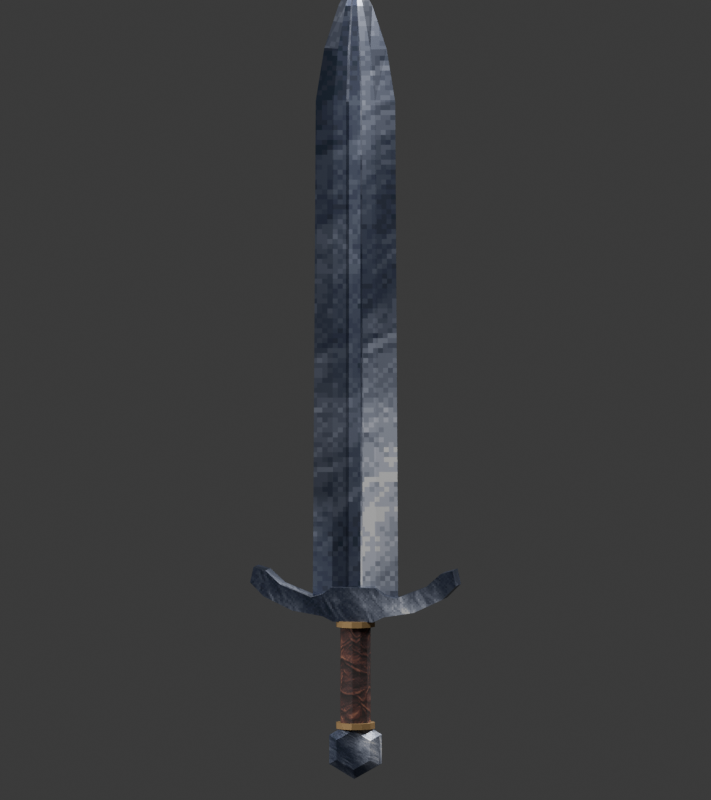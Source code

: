 # Source: espada_larga.blend  (saved by Blender 4.5.90; exported with 4.5.12 LTS)
import bpy
from mathutils import Matrix  # noqa: F401  (used for matrix-valued properties, if any)

bpy.ops.wm.read_factory_settings(use_empty=True)
scene = bpy.context.scene
scene.name = 'Scene'

# ---- collections
col_collection = bpy.data.collections.new('Collection'); scene.collection.children.link(col_collection)

# ---- images (referenced by path relative to the original .blend; pixels are not part of the script)
import os
ASSET_DIR = os.environ.get("B2B_ASSET_DIR", "")  # directory of the original .blend (textures are referenced by path, not embedded)
HERE = os.path.dirname(os.path.abspath(__file__))  # packed textures are extracted next to this script under _unpacked/

def load_image(name, relpath, width, height, colorspace="sRGB"):
    """Load a texture the original file referenced (path relative to the .blend, or extracted next to this script)."""
    p = next((c for c in (os.path.join(HERE, relpath), os.path.join(ASSET_DIR, relpath)) if relpath and os.path.exists(c)), "")
    if p:
        img = bpy.data.images.load(p, check_existing=True)
        img.name = name
    else:  # same state as the original file: an image datablock whose file is absent (Cycles renders it pink)
        img = bpy.data.images.new(name, width, height)
        img.source = "FILE"
        img.filepath = "//" + (relpath or name)
    img.colorspace_settings.name = colorspace
    return img
img_metal_png = load_image('metal.png', '_unpacked/metal.f9dfd2d1.png', 128, 128, 'sRGB')
img_metal_png_001 = load_image('metal.png.001', '_unpacked/metal.f9dfd2d1.png', 128, 128, 'sRGB')
img_couro1_png_001 = load_image('couro1.png.001', '_unpacked/couro1.8fd81abe.png', 128, 128, 'sRGB')

# ---- materials (node trees are filled in below, after node groups)
mat_a_o = bpy.data.materials.new('Aço')
mat_a_o.diffuse_color = (0.4, 0.44, 0.43, 1.0)
mat_canal_do_a_o = bpy.data.materials.new('Canal do aço')
mat_canal_do_a_o.diffuse_color = (0.22, 0.25, 0.24, 1.0)
mat_couro_marrom = bpy.data.materials.new('Couro marrom')
mat_couro_marrom.diffuse_color = (0.15, 0.085, 0.055, 1.0)
mat_aro_de_lat_o_envelhecido = bpy.data.materials.new('Aro de latão envelhecido')
mat_aro_de_lat_o_envelhecido.diffuse_color = (0.36, 0.23, 0.1, 1.0)

# ---- material node trees
mat_a_o.use_nodes = True; mat_a_o.node_tree.nodes.clear()
_N = mat_a_o.node_tree.nodes; _L = mat_a_o.node_tree.links
n0 = _N.new('ShaderNodeBsdfPrincipled'); n0.name = 'Principled BSDF'; n0.location = (-200, 100)
n0.inputs[1].default_value = 0.65
n0.inputs[2].default_value = 0.38
n1 = _N.new('ShaderNodeOutputMaterial'); n1.name = 'Material Output'; n1.location = (200, 100)
n2 = _N.new('ShaderNodeTexImage'); n2.name = 'Image Texture'; n2.location = (0, 0)
n2.label = 'Textura original de Grimora'
n2.image = img_metal_png
n2.interpolation = 'Closest'
_L.new(n0.outputs[0], n1.inputs[0])
_L.new(n2.outputs[0], n0.inputs[0])
n1.is_active_output = True
mat_canal_do_a_o.use_nodes = True; mat_canal_do_a_o.node_tree.nodes.clear()
_N = mat_canal_do_a_o.node_tree.nodes; _L = mat_canal_do_a_o.node_tree.links
n0 = _N.new('ShaderNodeBsdfPrincipled'); n0.name = 'Principled BSDF'; n0.location = (-200, 100)
n0.inputs[1].default_value = 0.5
n1 = _N.new('ShaderNodeOutputMaterial'); n1.name = 'Material Output'; n1.location = (200, 100)
n2 = _N.new('ShaderNodeTexImage'); n2.name = 'Image Texture'; n2.location = (0, 0)
n2.label = 'Textura original de Grimora'
n2.image = img_metal_png_001
n2.interpolation = 'Closest'
_L.new(n0.outputs[0], n1.inputs[0])
_L.new(n2.outputs[0], n0.inputs[0])
n1.is_active_output = True
mat_couro_marrom.use_nodes = True; mat_couro_marrom.node_tree.nodes.clear()
_N = mat_couro_marrom.node_tree.nodes; _L = mat_couro_marrom.node_tree.links
n0 = _N.new('ShaderNodeBsdfPrincipled'); n0.name = 'Principled BSDF'; n0.location = (-200, 100)
n0.inputs[2].default_value = 0.7
n1 = _N.new('ShaderNodeOutputMaterial'); n1.name = 'Material Output'; n1.location = (200, 100)
n2 = _N.new('ShaderNodeTexImage'); n2.name = 'Image Texture'; n2.location = (0, 0)
n2.label = 'Textura original de Grimora'
n2.image = img_couro1_png_001
n2.interpolation = 'Closest'
_L.new(n0.outputs[0], n1.inputs[0])
_L.new(n2.outputs[0], n0.inputs[0])
n1.is_active_output = True
mat_aro_de_lat_o_envelhecido.use_nodes = True; mat_aro_de_lat_o_envelhecido.node_tree.nodes.clear()
_N = mat_aro_de_lat_o_envelhecido.node_tree.nodes; _L = mat_aro_de_lat_o_envelhecido.node_tree.links
n0 = _N.new('ShaderNodeBsdfPrincipled'); n0.name = 'Principled BSDF'; n0.location = (-200, 100)
n0.inputs[0].default_value = (0.36, 0.23, 0.1, 1.0)
n0.inputs[1].default_value = 0.65
n0.inputs[2].default_value = 0.55
n1 = _N.new('ShaderNodeOutputMaterial'); n1.name = 'Material Output'; n1.location = (200, 100)
_L.new(n0.outputs[0], n1.inputs[0])
n1.is_active_output = True

# ---- world
world_world = bpy.data.worlds.new('World'); scene.world = world_world
world_world.use_nodes = True; world_world.node_tree.nodes.clear()
_N = world_world.node_tree.nodes; _L = world_world.node_tree.links
n0 = _N.new('ShaderNodeOutputWorld'); n0.name = 'World Output'; n0.location = (200, 100)
n1 = _N.new('ShaderNodeBackground'); n1.name = 'Background'; n1.location = (-200, 100)
n1.inputs[0].default_value = (0.05088, 0.05088, 0.05088, 1.0)
_L.new(n1.outputs[0], n0.inputs[0])
n0.is_active_output = True
world_world.color = (0.12, 0.12, 0.12)
world_world.sun_shadow_jitter_overblur = 0.0

# ---- cameras
cam_camera_001 = bpy.data.cameras.new('Camera.001')
cam_camera_001.type = 'ORTHO'
cam_camera_001.ortho_scale = 4.65

# ---- lights
light_area = bpy.data.lights.new('Area', 'AREA')
light_area.energy = 550.0
light_area.size = 4.0
light_area.size_y = 1.0
light_area_001 = bpy.data.lights.new('Area.001', 'AREA')
light_area_001.energy = 400.0
light_area_001.size = 3.0
light_area_001.size_y = 1.0
light_area_002 = bpy.data.lights.new('Area.002', 'AREA')
light_area_002.energy = 450.0
light_area_002.size = 3.0
light_area_002.size_y = 1.0

# ---- meshes
me_l_mina_com_canal_central = bpy.data.meshes.new('Lâmina com canal central')
me_l_mina_com_canal_central.from_pydata([(-0.2528, 0.0, 0.42), (-0.1314, -0.039, 0.42), (-0.05055, -0.041, 0.42), (-0.03539, -0.025, 0.42), (0.03539, -0.025, 0.42), (0.05055, -0.041, 0.42), (0.1314, -0.039, 0.42), (0.2528, 0.0, 0.42), (0.1314, 0.039, 0.42), (0.05055, 0.041, 0.42), (0.03539, 0.025, 0.42), (-0.03539, 0.025, 0.42), (-0.05055, 0.041, 0.42), (-0.1314, 0.039, 0.42), (-0.2357, 0.0, 2.958), (-0.1226, -0.039, 2.958), (-0.04714, -0.041, 2.958), (-0.033, -0.025, 2.958), (0.033, -0.025, 2.958), (0.04714, -0.041, 2.958), (0.1226, -0.039, 2.958), (0.2357, 0.0, 2.958), (0.1226, 0.039, 2.958), (0.04714, 0.041, 2.958), (0.033, 0.025, 2.958), (-0.033, 0.025, 2.958), (-0.04714, 0.041, 2.958), (-0.1226, 0.039, 2.958), (-0.1846, 0.0, 3.226), (-0.09599, -0.039, 3.226), (-0.03692, -0.041, 3.226), (-0.02584, -0.025, 3.226), (0.02584, -0.025, 3.226), (0.03692, -0.041, 3.226), (0.09599, -0.039, 3.226), (0.1846, 0.0, 3.226), (0.09599, 0.039, 3.226), (0.03692, 0.041, 3.226), (0.02584, 0.025, 3.226), (-0.02584, 0.025, 3.226), (-0.03692, 0.041, 3.226), (-0.09599, 0.039, 3.226), (-0.0994, 0.0, 3.446), (-0.05169, -0.039, 3.446), (-0.01988, -0.041, 3.446), (-0.01392, -0.025, 3.446), (0.01392, -0.025, 3.446), (0.01988, -0.041, 3.446), (0.05169, -0.039, 3.446), (0.0994, 0.0, 3.446), (0.05169, 0.039, 3.446), (0.01988, 0.041, 3.446), (0.01392, 0.025, 3.446), (-0.01392, 0.025, 3.446), (-0.01988, 0.041, 3.446), (-0.05169, 0.039, 3.446), (0.0, 0.0, 3.604)], [], [(13, 12, 11, 10, 9, 8, 7, 6, 5, 4, 3, 2, 1, 0), (0, 1, 15, 14), (1, 2, 16, 15), (2, 3, 17, 16), (3, 4, 18, 17), (4, 5, 19, 18), (5, 6, 20, 19), (6, 7, 21, 20), (7, 8, 22, 21), (8, 9, 23, 22), (9, 10, 24, 23), (10, 11, 25, 24), (11, 12, 26, 25), (12, 13, 27, 26), (13, 0, 14, 27), (14, 15, 29, 28), (15, 16, 30, 29), (16, 17, 31, 30), (17, 18, 32, 31), (18, 19, 33, 32), (19, 20, 34, 33), (20, 21, 35, 34), (21, 22, 36, 35), (22, 23, 37, 36), (23, 24, 38, 37), (24, 25, 39, 38), (25, 26, 40, 39), (26, 27, 41, 40), (27, 14, 28, 41), (28, 29, 43, 42), (29, 30, 44, 43), (30, 31, 45, 44), (31, 32, 46, 45), (32, 33, 47, 46), (33, 34, 48, 47), (34, 35, 49, 48), (35, 36, 50, 49), (36, 37, 51, 50), (37, 38, 52, 51), (38, 39, 53, 52), (39, 40, 54, 53), (40, 41, 55, 54), (41, 28, 42, 55), (42, 43, 56), (43, 44, 56), (44, 45, 56), (45, 46, 56), (46, 47, 56), (47, 48, 56), (48, 49, 56), (49, 50, 56), (50, 51, 56), (51, 52, 56), (52, 53, 56), (53, 54, 56), (54, 55, 56), (55, 42, 56)])
me_l_mina_com_canal_central.polygons.foreach_set('material_index', [0, 0, 0, 0, 1, 0, 0, 0, 0, 0, 0, 1, 0, 0, 0, 0, 0, 0, 1, 0, 0, 0, 0, 0, 0, 1, 0, 0, 0, 0, 0, 0, 1, 0, 0, 0, 0, 0, 0, 1, 0, 0, 0, 0, 0, 0, 0, 0, 0, 0, 0, 0, 0, 0, 0, 0, 0])
_uv = me_l_mina_com_canal_central.uv_layers.new(name='UVMap')
_uv.uv.foreach_set('vector', [0.4077, 0.03595, 0.4085, 0.05762, 0.4024, 0.06168, 0.4024, 0.08064, 0.4085, 0.08471, 0.4077, 0.1064, 0.3929, 0.1389, 0.3781, 0.1064, 0.3773, 0.08471, 0.3834, 0.08064, 0.3834, 0.06168, 0.3773, 0.05762, 0.3781, 0.03595, 0.3929, 0.003444, 0.07689, 0.9925, 0.04826, 0.9941, 0.04531, 0.2051, 0.07181, 0.2035, 0.04826, 0.9941, 0.02723, 0.9946, 0.02572, 0.2054, 0.04531, 0.2051, 0.02723, 0.9946, 0.02198, 0.9942, 0.02073, 0.2051, 0.02572, 0.2054, 0.02198, 0.9942, 0.003444, 0.9945, 0.003444, 0.2054, 0.02073, 0.2051, 0.3272, 0.9963, 0.3202, 0.9964, 0.311, 0.2054, 0.3179, 0.2053, 0.2781, 0.995, 0.2567, 0.9955, 0.2511, 0.2064, 0.271, 0.2059, 0.2567, 0.9955, 0.2218, 0.9953, 0.2184, 0.2061, 0.2511, 0.2064, 0.138, 0.9954, 0.1055, 0.9958, 0.1139, 0.206, 0.1442, 0.2055, 0.1055, 0.9958, 0.08378, 0.9956, 0.09365, 0.2058, 0.1139, 0.206, 0.362, 0.9966, 0.3573, 0.9964, 0.3626, 0.2053, 0.3673, 0.2055, 0.3039, 0.9951, 0.2849, 0.9951, 0.2856, 0.2053, 0.3033, 0.2053, 0.3504, 0.9963, 0.3434, 0.9964, 0.3343, 0.2054, 0.3412, 0.2053, 0.2115, 0.9956, 0.1898, 0.9958, 0.1814, 0.206, 0.2016, 0.2058, 0.1898, 0.9958, 0.1573, 0.9954, 0.1511, 0.2055, 0.1814, 0.206, 0.07181, 0.2035, 0.04531, 0.2051, 0.03828, 0.1217, 0.05835, 0.1202, 0.04531, 0.2051, 0.02572, 0.2054, 0.02297, 0.122, 0.03828, 0.1217, 0.382, 0.348, 0.3773, 0.3477, 0.3806, 0.2641, 0.3855, 0.2644, 0.02073, 0.2051, 0.003444, 0.2054, 0.005252, 0.1219, 0.01879, 0.1216, 0.3179, 0.2053, 0.311, 0.2054, 0.3108, 0.1217, 0.3175, 0.1216, 0.271, 0.2059, 0.2511, 0.2064, 0.2572, 0.1227, 0.2729, 0.1224, 0.2511, 0.2064, 0.2184, 0.2061, 0.2309, 0.1223, 0.2572, 0.1227, 0.1442, 0.2055, 0.1139, 0.206, 0.1079, 0.1224, 0.1316, 0.1218, 0.1139, 0.206, 0.09365, 0.2058, 0.09205, 0.1222, 0.1079, 0.1224, 0.3673, 0.2055, 0.3626, 0.2053, 0.3637, 0.1216, 0.3687, 0.1218, 0.3033, 0.2053, 0.2856, 0.2053, 0.2875, 0.1217, 0.3014, 0.1217, 0.3412, 0.2053, 0.3343, 0.2054, 0.3341, 0.1217, 0.3407, 0.1216, 0.2016, 0.2058, 0.1814, 0.206, 0.1874, 0.1224, 0.2032, 0.1222, 0.1814, 0.206, 0.1511, 0.2055, 0.1636, 0.1218, 0.1874, 0.1224, 0.3983, 0.4724, 0.3773, 0.4709, 0.3805, 0.4027, 0.3983, 0.4042, 0.03828, 0.1217, 0.02297, 0.122, 0.01846, 0.05381, 0.02663, 0.05361, 0.3855, 0.2644, 0.3806, 0.2641, 0.3837, 0.1956, 0.3891, 0.1959, 0.01879, 0.1216, 0.005252, 0.1219, 0.008322, 0.05351, 0.01561, 0.05339, 0.3175, 0.1216, 0.3108, 0.1217, 0.3113, 0.05309, 0.3176, 0.05302, 0.2729, 0.1224, 0.2572, 0.1227, 0.2682, 0.05416, 0.2767, 0.054, 0.2572, 0.1227, 0.2309, 0.1223, 0.2525, 0.05344, 0.2682, 0.05416, 0.3983, 0.5968, 0.3773, 0.5952, 0.3805, 0.527, 0.3983, 0.5286, 0.1079, 0.1224, 0.09205, 0.1222, 0.08842, 0.05383, 0.09694, 0.0539, 0.3687, 0.1218, 0.3637, 0.1216, 0.365, 0.0531, 0.3704, 0.05322, 0.3014, 0.1217, 0.2875, 0.1217, 0.2907, 0.05339, 0.2982, 0.05339, 0.3407, 0.1216, 0.3341, 0.1217, 0.3346, 0.05309, 0.3408, 0.05302, 0.2032, 0.1222, 0.1874, 0.1224, 0.1983, 0.0539, 0.2068, 0.05383, 0.1874, 0.1224, 0.1636, 0.1218, 0.1855, 0.05317, 0.1983, 0.0539, 0.3983, 0.4042, 0.3805, 0.4027, 0.3954, 0.3549, 0.02663, 0.05361, 0.01846, 0.05381, 0.009919, 0.003444, 0.3891, 0.1959, 0.3837, 0.1956, 0.3773, 0.1458, 0.01561, 0.05339, 0.008322, 0.05351, 0.009919, 0.003444, 0.3176, 0.05302, 0.3113, 0.05309, 0.3272, 0.003444, 0.2767, 0.054, 0.2682, 0.05416, 0.2781, 0.003444, 0.2682, 0.05416, 0.2525, 0.05344, 0.2781, 0.003444, 0.3983, 0.5286, 0.3805, 0.527, 0.3954, 0.4793, 0.09694, 0.0539, 0.08842, 0.05383, 0.08378, 0.003444, 0.3704, 0.05322, 0.365, 0.0531, 0.3573, 0.003444, 0.2982, 0.05339, 0.2907, 0.05339, 0.2944, 0.003444, 0.3408, 0.05302, 0.3346, 0.05309, 0.3504, 0.003444, 0.2068, 0.05383, 0.1983, 0.0539, 0.2115, 0.003444, 0.1983, 0.0539, 0.1855, 0.05317, 0.2115, 0.003444])
me_l_mina_com_canal_central.materials.append(mat_a_o)
me_l_mina_com_canal_central.materials.append(mat_canal_do_a_o)
me_l_mina_com_canal_central.update()
me_cylinder = bpy.data.meshes.new('Cylinder')
me_cylinder.from_pydata([(0.0, 0.103, -0.3), (0.0, 0.103, 0.3), (0.0515, 0.0892, -0.3), (0.0515, 0.0892, 0.3), (0.0892, 0.0515, -0.3), (0.0892, 0.0515, 0.3), (0.103, 0.0, -0.3), (0.103, 0.0, 0.3), (0.0892, -0.0515, -0.3), (0.0892, -0.0515, 0.3), (0.0515, -0.0892, -0.3), (0.0515, -0.0892, 0.3), (0.0, -0.103, -0.3), (0.0, -0.103, 0.3), (-0.0515, -0.0892, -0.3), (-0.0515, -0.0892, 0.3), (-0.0892, -0.0515, -0.3), (-0.0892, -0.0515, 0.3), (-0.103, 0.0, -0.3), (-0.103, 0.0, 0.3), (-0.0892, 0.0515, -0.3), (-0.0892, 0.0515, 0.3), (-0.0515, 0.0892, -0.3), (-0.0515, 0.0892, 0.3)], [], [(0, 1, 3, 2), (2, 3, 5, 4), (4, 5, 7, 6), (6, 7, 9, 8), (8, 9, 11, 10), (10, 11, 13, 12), (12, 13, 15, 14), (14, 15, 17, 16), (16, 17, 19, 18), (18, 19, 21, 20), (3, 1, 23, 21, 19, 17, 15, 13, 11, 9, 7, 5), (20, 21, 23, 22), (22, 23, 1, 0), (0, 2, 4, 6, 8, 10, 12, 14, 16, 18, 20, 22)])
_uv = me_cylinder.uv_layers.new(name='UVMap')
_uv.uv.foreach_set('vector', [0.06079, 0.7432, 0.06079, 0.003895, 0.1265, 0.003895, 0.1265, 0.7432, 0.1265, 0.7432, 0.1265, 0.003895, 0.1834, 0.003895, 0.1834, 0.7432, 0.1912, 0.7432, 0.1912, 0.003895, 0.248, 0.003895, 0.248, 0.7432, 0.248, 0.7432, 0.248, 0.003895, 0.3137, 0.003895, 0.3137, 0.7432, 0.3137, 0.7432, 0.3137, 0.003895, 0.3706, 0.003895, 0.3706, 0.7432, 0.3784, 0.7432, 0.3784, 0.003895, 0.4353, 0.003895, 0.4353, 0.7432, 0.4353, 0.7432, 0.4353, 0.003895, 0.501, 0.003895, 0.501, 0.7432, 0.501, 0.7432, 0.501, 0.003895, 0.5579, 0.003895, 0.5579, 0.7432, 0.5657, 0.7432, 0.5657, 0.003895, 0.6226, 0.003895, 0.6226, 0.7432, 0.6226, 0.7432, 0.6226, 0.003895, 0.6883, 0.003895, 0.6883, 0.7432, 0.03674, 0.9633, 0.003895, 0.9064, 0.003895, 0.8407, 0.03674, 0.7838, 0.09363, 0.7509, 0.1593, 0.7509, 0.2162, 0.7838, 0.2491, 0.8407, 0.2491, 0.9064, 0.2162, 0.9633, 0.1593, 0.9961, 0.09363, 0.9961, 0.6883, 0.7432, 0.6883, 0.003895, 0.7452, 0.003895, 0.7452, 0.7432, 0.003895, 0.7432, 0.003895, 0.003895, 0.06079, 0.003895, 0.06079, 0.7432, 0.2568, 0.9064, 0.2568, 0.8407, 0.2897, 0.7838, 0.3466, 0.7509, 0.4123, 0.7509, 0.4692, 0.7838, 0.502, 0.8407, 0.502, 0.9064, 0.4692, 0.9633, 0.4123, 0.9961, 0.3466, 0.9961, 0.2897, 0.9633])
me_cylinder.materials.append(mat_couro_marrom)
me_cylinder.update()
me_cylinder_001 = bpy.data.meshes.new('Cylinder.001')
me_cylinder_001.from_pydata([(0.0, 0.115, -0.0175), (0.0, 0.115, 0.0175), (0.0575, 0.09959, -0.0175), (0.0575, 0.09959, 0.0175), (0.09959, 0.0575, -0.0175), (0.09959, 0.0575, 0.0175), (0.115, 0.0, -0.0175), (0.115, 0.0, 0.0175), (0.09959, -0.0575, -0.0175), (0.09959, -0.0575, 0.0175), (0.0575, -0.09959, -0.0175), (0.0575, -0.09959, 0.0175), (0.0, -0.115, -0.0175), (0.0, -0.115, 0.0175), (-0.0575, -0.09959, -0.0175), (-0.0575, -0.09959, 0.0175), (-0.09959, -0.0575, -0.0175), (-0.09959, -0.0575, 0.0175), (-0.115, 0.0, -0.0175), (-0.115, 0.0, 0.0175), (-0.09959, 0.0575, -0.0175), (-0.09959, 0.0575, 0.0175), (-0.0575, 0.09959, -0.0175), (-0.0575, 0.09959, 0.0175)], [], [(0, 1, 3, 2), (2, 3, 5, 4), (4, 5, 7, 6), (6, 7, 9, 8), (8, 9, 11, 10), (10, 11, 13, 12), (12, 13, 15, 14), (14, 15, 17, 16), (16, 17, 19, 18), (18, 19, 21, 20), (3, 1, 23, 21, 19, 17, 15, 13, 11, 9, 7, 5), (20, 21, 23, 22), (22, 23, 1, 0), (0, 2, 4, 6, 8, 10, 12, 14, 16, 18, 20, 22)])
_uv = me_cylinder_001.uv_layers.new(name='UVMap')
_uv.uv.foreach_set('vector', [0.5809, 0.1838, 0.5031, 0.1838, 0.5031, 0.06923, 0.5809, 0.06923, 0.5809, 0.06923, 0.5031, 0.06923, 0.5031, 0.00307, 0.5809, 0.00307, 0.5809, 0.8646, 0.5031, 0.8646, 0.5031, 0.7984, 0.5809, 0.7984, 0.5809, 0.7984, 0.5031, 0.7984, 0.5031, 0.6838, 0.5809, 0.6838, 0.5809, 0.6838, 0.5031, 0.6838, 0.5031, 0.5515, 0.5809, 0.5515, 0.5809, 0.5515, 0.5031, 0.5515, 0.5031, 0.4369, 0.5809, 0.4369, 0.6648, 0.4308, 0.587, 0.4308, 0.587, 0.3162, 0.6648, 0.3162, 0.6648, 0.3162, 0.587, 0.3162, 0.587, 0.1838, 0.6648, 0.1838, 0.6648, 0.1838, 0.587, 0.1838, 0.587, 0.06923, 0.6648, 0.06923, 0.6648, 0.06923, 0.587, 0.06923, 0.587, 0.00307, 0.6648, 0.00307, 0.1838, 0.4969, 0.06923, 0.4308, 0.00307, 0.3162, 0.00307, 0.1838, 0.06923, 0.06923, 0.1838, 0.00307, 0.3162, 0.00307, 0.4308, 0.06923, 0.4969, 0.1838, 0.4969, 0.3162, 0.4308, 0.4308, 0.3162, 0.4969, 0.5809, 0.4308, 0.5031, 0.4308, 0.5031, 0.3162, 0.5809, 0.3162, 0.5809, 0.3162, 0.5031, 0.3162, 0.5031, 0.1838, 0.5809, 0.1838, 0.06923, 0.9308, 0.00307, 0.8162, 0.00307, 0.6838, 0.06923, 0.5692, 0.1838, 0.5031, 0.3162, 0.5031, 0.4308, 0.5692, 0.4969, 0.6838, 0.4969, 0.8162, 0.4308, 0.9308, 0.3162, 0.9969, 0.1838, 0.9969])
me_cylinder_001.materials.append(mat_aro_de_lat_o_envelhecido)
me_cylinder_001.update()
me_cylinder_002 = bpy.data.meshes.new('Cylinder.002')
me_cylinder_002.from_pydata([(0.0, 0.115, -0.0175), (0.0, 0.115, 0.0175), (0.0575, 0.09959, -0.0175), (0.0575, 0.09959, 0.0175), (0.09959, 0.0575, -0.0175), (0.09959, 0.0575, 0.0175), (0.115, 0.0, -0.0175), (0.115, 0.0, 0.0175), (0.09959, -0.0575, -0.0175), (0.09959, -0.0575, 0.0175), (0.0575, -0.09959, -0.0175), (0.0575, -0.09959, 0.0175), (0.0, -0.115, -0.0175), (0.0, -0.115, 0.0175), (-0.0575, -0.09959, -0.0175), (-0.0575, -0.09959, 0.0175), (-0.09959, -0.0575, -0.0175), (-0.09959, -0.0575, 0.0175), (-0.115, 0.0, -0.0175), (-0.115, 0.0, 0.0175), (-0.09959, 0.0575, -0.0175), (-0.09959, 0.0575, 0.0175), (-0.0575, 0.09959, -0.0175), (-0.0575, 0.09959, 0.0175)], [], [(0, 1, 3, 2), (2, 3, 5, 4), (4, 5, 7, 6), (6, 7, 9, 8), (8, 9, 11, 10), (10, 11, 13, 12), (12, 13, 15, 14), (14, 15, 17, 16), (16, 17, 19, 18), (18, 19, 21, 20), (3, 1, 23, 21, 19, 17, 15, 13, 11, 9, 7, 5), (20, 21, 23, 22), (22, 23, 1, 0), (0, 2, 4, 6, 8, 10, 12, 14, 16, 18, 20, 22)])
_uv = me_cylinder_002.uv_layers.new(name='UVMap')
_uv.uv.foreach_set('vector', [0.5809, 0.1838, 0.5031, 0.1838, 0.5031, 0.06923, 0.5809, 0.06923, 0.5809, 0.06923, 0.5031, 0.06923, 0.5031, 0.00307, 0.5809, 0.00307, 0.5809, 0.8646, 0.5031, 0.8646, 0.5031, 0.7984, 0.5809, 0.7984, 0.5809, 0.7984, 0.5031, 0.7984, 0.5031, 0.6838, 0.5809, 0.6838, 0.5809, 0.6838, 0.5031, 0.6838, 0.5031, 0.5515, 0.5809, 0.5515, 0.5809, 0.5515, 0.5031, 0.5515, 0.5031, 0.4369, 0.5809, 0.4369, 0.6648, 0.4308, 0.587, 0.4308, 0.587, 0.3162, 0.6648, 0.3162, 0.6648, 0.3162, 0.587, 0.3162, 0.587, 0.1838, 0.6648, 0.1838, 0.6648, 0.1838, 0.587, 0.1838, 0.587, 0.06923, 0.6648, 0.06923, 0.6648, 0.06923, 0.587, 0.06923, 0.587, 0.00307, 0.6648, 0.00307, 0.1838, 0.4969, 0.06923, 0.4308, 0.00307, 0.3162, 0.00307, 0.1838, 0.06923, 0.06923, 0.1838, 0.00307, 0.3162, 0.00307, 0.4308, 0.06923, 0.4969, 0.1838, 0.4969, 0.3162, 0.4308, 0.4308, 0.3162, 0.4969, 0.5809, 0.4308, 0.5031, 0.4308, 0.5031, 0.3162, 0.5809, 0.3162, 0.5809, 0.3162, 0.5031, 0.3162, 0.5031, 0.1838, 0.5809, 0.1838, 0.06923, 0.9308, 0.00307, 0.8162, 0.00307, 0.6838, 0.06923, 0.5692, 0.1838, 0.5031, 0.3162, 0.5031, 0.4308, 0.5692, 0.4969, 0.6838, 0.4969, 0.8162, 0.4308, 0.9308, 0.3162, 0.9969, 0.1838, 0.9969])
me_cylinder_002.materials.append(mat_aro_de_lat_o_envelhecido)
me_cylinder_002.update()
me_guarda_curva_refor_ada = bpy.data.meshes.new('Guarda curva reforçada')
me_guarda_curva_refor_ada.from_pydata([(-0.61, -0.075, 0.48), (-0.59, -0.075, 0.57), (-0.52, -0.075, 0.55), (-0.43, -0.075, 0.47), (-0.25, -0.075, 0.4), (-0.18, -0.075, 0.42), (-0.13, -0.075, 0.46), (0.13, -0.075, 0.46), (0.18, -0.075, 0.42), (0.25, -0.075, 0.4), (0.43, -0.075, 0.47), (0.52, -0.075, 0.55), (0.59, -0.075, 0.57), (0.61, -0.075, 0.48), (0.53, -0.075, 0.4), (0.36, -0.075, 0.32), (0.18, -0.075, 0.29), (0.12, -0.075, 0.26), (-0.12, -0.075, 0.26), (-0.18, -0.075, 0.29), (-0.36, -0.075, 0.32), (-0.53, -0.075, 0.4), (-0.61, 0.075, 0.48), (-0.59, 0.075, 0.57), (-0.52, 0.075, 0.55), (-0.43, 0.075, 0.47), (-0.25, 0.075, 0.4), (-0.18, 0.075, 0.42), (-0.13, 0.075, 0.46), (0.13, 0.075, 0.46), (0.18, 0.075, 0.42), (0.25, 0.075, 0.4), (0.43, 0.075, 0.47), (0.52, 0.075, 0.55), (0.59, 0.075, 0.57), (0.61, 0.075, 0.48), (0.53, 0.075, 0.4), (0.36, 0.075, 0.32), (0.18, 0.075, 0.29), (0.12, 0.075, 0.26), (-0.12, 0.075, 0.26), (-0.18, 0.075, 0.29), (-0.36, 0.075, 0.32), (-0.53, 0.075, 0.4)], [], [(21, 20, 19, 18, 17, 16, 15, 14, 13, 12, 11, 10, 9, 8, 7, 6, 5, 4, 3, 2, 1, 0), (22, 23, 24, 25, 26, 27, 28, 29, 30, 31, 32, 33, 34, 35, 36, 37, 38, 39, 40, 41, 42, 43), (0, 1, 23, 22), (1, 2, 24, 23), (2, 3, 25, 24), (3, 4, 26, 25), (4, 5, 27, 26), (5, 6, 28, 27), (6, 7, 29, 28), (7, 8, 30, 29), (8, 9, 31, 30), (9, 10, 32, 31), (10, 11, 33, 32), (11, 12, 34, 33), (12, 13, 35, 34), (13, 14, 36, 35), (14, 15, 37, 36), (15, 16, 38, 37), (16, 17, 39, 38), (17, 18, 40, 39), (18, 19, 41, 40), (19, 20, 42, 41), (20, 21, 43, 42), (21, 0, 22, 43)])
_uv = me_guarda_curva_refor_ada.uv_layers.new(name='UVMap')
_uv.uv.foreach_set('vector', [0.1425, 0.06938, 0.2075, 0.2075, 0.2319, 0.3538, 0.2563, 0.4025, 0.2563, 0.5975, 0.2319, 0.6462, 0.2075, 0.7925, 0.1425, 0.9306, 0.07751, 0.9956, 0.004386, 0.9794, 0.02064, 0.9225, 0.08563, 0.8494, 0.1425, 0.7031, 0.1263, 0.6462, 0.09376, 0.6056, 0.09376, 0.3944, 0.1263, 0.3538, 0.1425, 0.2969, 0.08563, 0.1506, 0.02064, 0.07751, 0.004386, 0.02064, 0.07751, 0.004386, 0.3382, 0.9956, 0.265, 0.9794, 0.2813, 0.9225, 0.3463, 0.8494, 0.4031, 0.7031, 0.3869, 0.6462, 0.3544, 0.6056, 0.3544, 0.3944, 0.3869, 0.3538, 0.4031, 0.2969, 0.3463, 0.1506, 0.2813, 0.07751, 0.265, 0.02064, 0.3382, 0.004386, 0.4031, 0.06938, 0.4681, 0.2075, 0.4925, 0.3538, 0.5169, 0.4025, 0.5169, 0.5975, 0.4925, 0.6462, 0.4681, 0.7925, 0.4031, 0.9306, 0.8619, 0.1263, 0.787, 0.1263, 0.787, 0.004386, 0.8619, 0.004386, 0.787, 0.2657, 0.8438, 0.2657, 0.8438, 0.3875, 0.787, 0.3875, 0.6563, 0.7119, 0.7356, 0.7119, 0.7356, 0.8338, 0.6563, 0.8338, 0.6563, 0.7031, 0.6563, 0.5569, 0.7782, 0.5569, 0.7782, 0.7031, 0.6563, 0.5569, 0.6563, 0.5, 0.7782, 0.5, 0.7782, 0.5569, 0.6563, 0.5, 0.6563, 0.4594, 0.7782, 0.4594, 0.7782, 0.5, 0.6563, 0.4594, 0.6563, 0.2481, 0.7782, 0.2481, 0.7782, 0.4594, 0.6563, 0.2481, 0.6563, 0.2075, 0.7782, 0.2075, 0.7782, 0.2481, 0.6563, 0.2075, 0.6563, 0.1506, 0.7782, 0.1506, 0.7782, 0.2075, 0.6563, 0.1506, 0.6563, 0.004386, 0.7782, 0.004386, 0.7782, 0.1506, 0.7356, 0.9644, 0.6563, 0.9644, 0.6563, 0.8425, 0.7356, 0.8425, 0.787, 0.3963, 0.8438, 0.3963, 0.8438, 0.5182, 0.787, 0.5182, 0.787, 0.135, 0.8619, 0.135, 0.8619, 0.2569, 0.787, 0.2569, 0.5257, 0.9956, 0.5257, 0.9306, 0.6475, 0.9306, 0.6475, 0.9956, 0.5257, 0.9306, 0.5257, 0.7925, 0.6475, 0.7925, 0.6475, 0.9306, 0.5257, 0.7925, 0.5257, 0.6462, 0.6475, 0.6462, 0.6475, 0.7925, 0.5257, 0.6462, 0.5257, 0.5975, 0.6475, 0.5975, 0.6475, 0.6462, 0.5257, 0.5975, 0.5257, 0.4025, 0.6475, 0.4025, 0.6475, 0.5975, 0.5257, 0.4025, 0.5257, 0.3538, 0.6475, 0.3538, 0.6475, 0.4025, 0.5257, 0.3538, 0.5257, 0.2075, 0.6475, 0.2075, 0.6475, 0.3538, 0.5257, 0.2075, 0.5257, 0.06938, 0.6475, 0.06938, 0.6475, 0.2075, 0.5257, 0.06938, 0.5257, 0.004386, 0.6475, 0.004386, 0.6475, 0.06938])
me_guarda_curva_refor_ada.materials.append(mat_a_o)
me_guarda_curva_refor_ada.update()
me_pomo_hexagonal = bpy.data.meshes.new('Pomo hexagonal')
me_pomo_hexagonal.from_pydata([(0.09959, -0.065, -0.3925), (7.042e-18, -0.065, -0.335), (-0.09959, -0.065, -0.3925), (-0.09959, -0.065, -0.5075), (-2.113e-17, -0.065, -0.565), (0.09959, -0.065, -0.5075), (0.1472, -0.04, -0.365), (1.041e-17, -0.04, -0.28), (-0.1472, -0.04, -0.365), (-0.1472, -0.04, -0.535), (-3.123e-17, -0.04, -0.62), (0.1472, -0.04, -0.535), (0.1472, 0.04, -0.365), (1.041e-17, 0.04, -0.28), (-0.1472, 0.04, -0.365), (-0.1472, 0.04, -0.535), (-3.123e-17, 0.04, -0.62), (0.1472, 0.04, -0.535), (0.09959, 0.065, -0.3925), (7.042e-18, 0.065, -0.335), (-0.09959, 0.065, -0.3925), (-0.09959, 0.065, -0.5075), (-2.113e-17, 0.065, -0.565), (0.09959, 0.065, -0.5075)], [], [(5, 4, 3, 2, 1, 0), (18, 19, 20, 21, 22, 23), (0, 1, 7, 6), (1, 2, 8, 7), (2, 3, 9, 8), (3, 4, 10, 9), (4, 5, 11, 10), (5, 0, 6, 11), (6, 7, 13, 12), (7, 8, 14, 13), (8, 9, 15, 14), (9, 10, 16, 15), (10, 11, 17, 16), (11, 6, 12, 17), (12, 13, 19, 18), (13, 14, 20, 19), (14, 15, 21, 20), (15, 16, 22, 21), (16, 17, 23, 22), (17, 12, 18, 23)])
_uv = me_pomo_hexagonal.uv_layers.new(name='UVMap')
_uv.uv.foreach_set('vector', [0.4125, 0.3805, 0.2475, 0.4758, 0.08244, 0.3805, 0.08244, 0.1899, 0.2475, 0.09465, 0.4125, 0.1899, 0.5774, 0.1899, 0.7424, 0.09465, 0.9074, 0.1899, 0.9074, 0.3805, 0.7424, 0.4758, 0.5774, 0.3805, 0.4125, 0.1899, 0.2475, 0.09465, 0.2475, 0.003517, 0.4914, 0.1444, 0.2475, 0.09465, 0.08244, 0.1899, 0.003517, 0.1444, 0.2475, 0.003517, 0.08244, 0.1899, 0.08244, 0.3805, 0.003517, 0.4261, 0.003517, 0.1444, 0.08244, 0.3805, 0.2475, 0.4758, 0.2475, 0.5669, 0.003517, 0.4261, 0.2475, 0.4758, 0.4125, 0.3805, 0.4914, 0.4261, 0.2475, 0.5669, 0.4125, 0.3805, 0.4125, 0.1899, 0.4914, 0.1444, 0.4914, 0.4261, 0.1431, 0.7148, 0.1431, 0.5739, 0.2757, 0.5739, 0.2757, 0.7148, 0.4153, 0.5739, 0.4153, 0.8556, 0.2827, 0.8556, 0.2827, 0.5739, 0.4153, 0.8556, 0.4153, 0.9965, 0.2827, 0.9965, 0.2827, 0.8556, 0.1361, 0.5739, 0.1361, 0.8556, 0.003517, 0.8556, 0.003517, 0.5739, 0.1361, 0.8556, 0.1361, 0.9965, 0.003517, 0.9965, 0.003517, 0.8556, 0.1431, 0.9965, 0.1431, 0.7148, 0.2757, 0.7148, 0.2757, 0.9965, 0.4985, 0.1444, 0.7424, 0.003517, 0.7424, 0.09465, 0.5774, 0.1899, 0.7424, 0.003517, 0.9864, 0.1444, 0.9074, 0.1899, 0.7424, 0.09465, 0.9864, 0.1444, 0.9864, 0.4261, 0.9074, 0.3805, 0.9074, 0.1899, 0.9864, 0.4261, 0.7424, 0.5669, 0.7424, 0.4758, 0.9074, 0.3805, 0.7424, 0.5669, 0.4985, 0.4261, 0.5774, 0.3805, 0.7424, 0.4758, 0.4985, 0.4261, 0.4985, 0.1444, 0.5774, 0.1899, 0.5774, 0.3805])
me_pomo_hexagonal.materials.append(mat_a_o)
me_pomo_hexagonal.update()

# ---- objects
ob_l_mina_larga_com_canal_central = bpy.data.objects.new('Lâmina larga com canal central', me_l_mina_com_canal_central)
ob_empunhadura = bpy.data.objects.new('Empunhadura', me_cylinder)
ob_colar_superior = bpy.data.objects.new('Colar superior', me_cylinder_001)
ob_colar_inferior = bpy.data.objects.new('Colar inferior', me_cylinder_002)
ob_camera = bpy.data.objects.new('Camera', cam_camera_001)
ob_area = bpy.data.objects.new('Area', light_area)
ob_area_001 = bpy.data.objects.new('Area.001', light_area_001)
ob_area_002 = bpy.data.objects.new('Area.002', light_area_002)
ob_guarda_curva_refor_ada = bpy.data.objects.new('Guarda curva reforçada', me_guarda_curva_refor_ada)
ob_pomo_hexagonal = bpy.data.objects.new('Pomo hexagonal', me_pomo_hexagonal)

# ---- transforms, parenting, visibility, modifiers, constraints
ob_l_mina_larga_com_canal_central.location = (0.0, 0.0, -0.1135)
ob_l_mina_larga_com_canal_central.scale = (1.0, 1.0, 1.152)
ob_empunhadura.location = (0.0, 0.0, -0.03993)
ob_empunhadura.scale = (0.87, 0.87, -0.9752)
ob_colar_superior.location = (0.0, 0.0, 0.2443)
ob_colar_inferior.location = (0.0, 0.0, -0.3499)
ob_camera.location = (2.0, -10.0, 2.55)
ob_camera.rotation_euler = (1.473, 3.15e-08, 0.1974)
ob_area.location = (0.0, -4.0, 5.0)
ob_area_001.location = (-4.0, -2.0, 1.0)
ob_area_002.location = (3.0, 2.0, 3.0)
ob_guarda_curva_refor_ada.location = (0.0, 0.0, 0.0)
ob_pomo_hexagonal.location = (0.0, 0.0, -0.03987)

# ---- collection membership
col_collection.objects.link(ob_l_mina_larga_com_canal_central)
col_collection.objects.link(ob_empunhadura)
col_collection.objects.link(ob_colar_superior)
col_collection.objects.link(ob_colar_inferior)
col_collection.objects.link(ob_camera)
col_collection.objects.link(ob_area)
col_collection.objects.link(ob_area_001)
col_collection.objects.link(ob_area_002)
col_collection.objects.link(ob_guarda_curva_refor_ada)
col_collection.objects.link(ob_pomo_hexagonal)

# ---- scene / render settings (as saved in the file)
scene.camera = ob_camera
scene.frame_start = 1; scene.frame_end = 250; scene.frame_set(1)
scene.render.engine = 'CYCLES'
scene.render.resolution_x = 800
scene.render.resolution_y = 900
scene.cycles.samples = 32
bpy.context.view_layer.update()
